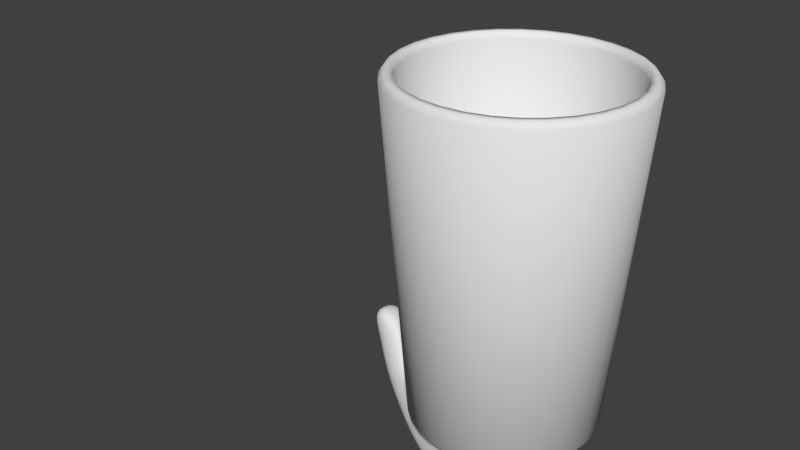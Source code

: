 # Source: Hand.blend  (saved by Blender 2.79.0; exported with 4.5.12 LTS)
import bpy
from mathutils import Matrix  # noqa: F401  (used for matrix-valued properties, if any)

bpy.ops.wm.read_factory_settings(use_empty=True)
scene = bpy.context.scene
scene.name = 'Scene'

# ---- collections
col_collection_1 = bpy.data.collections.new('Collection 1'); scene.collection.children.link(col_collection_1)

# ---- materials (node trees are filled in below, after node groups)
mat_ldglass = bpy.data.materials.new('LDGlass_')
mat_ldglass.alpha_threshold = 0.0
mat_ldglass.use_transparent_shadow = False
mat_ldglass.roughness = 0.5
mat_hand = bpy.data.materials.new('Hand_')
mat_hand.alpha_threshold = 0.0
mat_hand.use_transparent_shadow = False
mat_hand.roughness = 0.5

# ---- material node trees

# ---- world
world_world = bpy.data.worlds.new('World'); scene.world = world_world
world_world.color = (0.05088, 0.05088, 0.05088)
world_world.use_sun_shadow = False
world_world.sun_shadow_jitter_overblur = 0.0
world_world.cycles.sampling_method = 'MANUAL'

# ---- meshes
me_circle_001 = bpy.data.meshes.new('Circle.001')
me_circle_001.from_pydata([(0.0, 1.0, 0.05211), (-0.1951, 0.9808, 0.05211), (-0.3827, 0.9239, 0.05211), (-0.5556, 0.8315, 0.05211), (-0.7071, 0.7071, 0.05211), (-0.8315, 0.5556, 0.05211), (-0.9239, 0.3827, 0.05211), (-0.9808, 0.1951, 0.05211), (-1.0, 7.55e-08, 0.05211), (-0.9808, -0.1951, 0.05211), (-0.9239, -0.3827, 0.05211), (-0.8315, -0.5556, 0.05211), (-0.7071, -0.7071, 0.05211), (-0.5556, -0.8315, 0.05211), (-0.3827, -0.9239, 0.05211), (-0.1951, -0.9808, 0.05211), (3.258e-07, -1.0, 0.05211), (0.1951, -0.9808, 0.05211), (0.3827, -0.9239, 0.05211), (0.5556, -0.8315, 0.05211), (0.7071, -0.7071, 0.05211), (0.8315, -0.5556, 0.05211), (0.9239, -0.3827, 0.05211), (0.9808, -0.1951, 0.05211), (1.0, 9.656e-07, 0.05211), (0.9808, 0.1951, 0.05211), (0.9239, 0.3827, 0.05211), (0.8315, 0.5556, 0.05211), (0.7071, 0.7071, 0.05211), (0.5556, 0.8315, 0.05211), (0.3827, 0.9239, 0.05211), (0.1951, 0.9808, 0.05211), (3.349e-08, 1.282, 3.65), (-0.2501, 1.257, 3.65), (-0.4906, 1.184, 3.65), (-0.7122, 1.066, 3.65), (-0.9065, 0.9065, 3.65), (-1.066, 0.7122, 3.65), (-1.184, 0.4906, 3.65), (-1.257, 0.2501, 3.65), (-1.282, 1.642e-08, 3.65), (-1.257, -0.2501, 3.65), (-1.184, -0.4906, 3.65), (-1.066, -0.7122, 3.65), (-0.9065, -0.9065, 3.65), (-0.7122, -1.066, 3.65), (-0.4906, -1.184, 3.65), (-0.2501, -1.257, 3.65), (4.512e-07, -1.282, 3.65), (0.2501, -1.257, 3.65), (0.4906, -1.184, 3.65), (0.7122, -1.066, 3.65), (0.9065, -0.9065, 3.65), (1.066, -0.7122, 3.65), (1.184, -0.4906, 3.65), (1.257, -0.2501, 3.65), (1.282, 1.158e-06, 3.65), (1.257, 0.2501, 3.65), (1.184, 0.4906, 3.65), (1.066, 0.7122, 3.65), (0.9065, 0.9065, 3.65), (0.7122, 1.066, 3.65), (0.4906, 1.184, 3.65), (0.2501, 1.257, 3.65), (3.16e-08, 1.233, 3.713), (-0.2405, 1.209, 3.713), (-0.4718, 1.139, 3.713), (-0.685, 1.025, 3.713), (-0.8718, 0.8718, 3.713), (-1.025, 0.685, 3.713), (-1.139, 0.4718, 3.713), (-1.209, 0.2405, 3.713), (-1.233, 2.763e-08, 3.713), (-1.209, -0.2405, 3.713), (-1.139, -0.4718, 3.713), (-1.025, -0.685, 3.713), (-0.8718, -0.8718, 3.713), (-0.685, -1.025, 3.713), (-0.4718, -1.139, 3.713), (-0.2405, -1.209, 3.713), (4.333e-07, -1.233, 3.713), (0.2405, -1.209, 3.713), (0.4718, -1.139, 3.713), (0.685, -1.025, 3.713), (0.8718, -0.8718, 3.713), (1.025, -0.685, 3.713), (1.139, -0.4718, 3.713), (1.209, -0.2405, 3.713), (1.233, 1.125e-06, 3.713), (1.209, 0.2405, 3.713), (1.139, 0.4718, 3.713), (1.025, 0.685, 3.713), (0.8718, 0.8718, 3.713), (0.685, 1.025, 3.713), (0.4718, 1.139, 3.713), (0.2405, 1.209, 3.713), (2.442e-08, 1.166, 3.713), (-0.2275, 1.144, 3.713), (-0.4462, 1.077, 3.713), (-0.6478, 0.9695, 3.713), (-0.8244, 0.8244, 3.713), (-0.9695, 0.6478, 3.713), (-1.077, 0.4462, 3.713), (-1.144, 0.2275, 3.713), (-1.166, 4.252e-08, 3.713), (-1.144, -0.2275, 3.713), (-1.077, -0.4462, 3.713), (-0.9695, -0.6478, 3.713), (-0.8244, -0.8244, 3.713), (-0.6478, -0.9695, 3.713), (-0.4462, -1.077, 3.713), (-0.2275, -1.144, 3.713), (4.043e-07, -1.166, 3.713), (0.2275, -1.144, 3.713), (0.4462, -1.077, 3.713), (0.6478, -0.9695, 3.713), (0.8245, -0.8244, 3.713), (0.9695, -0.6478, 3.713), (1.077, -0.4462, 3.713), (1.144, -0.2275, 3.713), (1.166, 1.08e-06, 3.713), (1.144, 0.2275, 3.713), (1.077, 0.4462, 3.713), (0.9694, 0.6478, 3.713), (0.8244, 0.8245, 3.713), (0.6478, 0.9695, 3.713), (0.4462, 1.077, 3.713), (0.2275, 1.144, 3.713), (2.201e-08, 0.8192, 0.1734), (-0.1598, 0.8034, 0.1734), (-0.3135, 0.7568, 0.1734), (-0.4551, 0.6811, 0.1734), (-0.5792, 0.5792, 0.1734), (-0.6811, 0.4551, 0.1734), (-0.7568, 0.3135, 0.1734), (-0.8034, 0.1598, 0.1734), (-0.8192, 1.051e-07, 0.1734), (-0.8034, -0.1598, 0.1734), (-0.7568, -0.3135, 0.1734), (-0.6811, -0.4551, 0.1734), (-0.5792, -0.5792, 0.1734), (-0.4551, -0.6811, 0.1734), (-0.3135, -0.7568, 0.1734), (-0.1598, -0.8034, 0.1734), (2.889e-07, -0.8192, 0.1734), (0.1598, -0.8034, 0.1734), (0.3135, -0.7568, 0.1734), (0.4551, -0.6811, 0.1734), (0.5792, -0.5792, 0.1734), (0.6811, -0.4551, 0.1734), (0.7568, -0.3135, 0.1734), (0.8034, -0.1598, 0.1734), (0.8192, 8.342e-07, 0.1734), (0.8034, 0.1598, 0.1734), (0.7568, 0.3135, 0.1734), (0.6811, 0.4551, 0.1734), (0.5792, 0.5792, 0.1734), (0.4551, 0.6811, 0.1734), (0.3135, 0.7568, 0.1734), (0.1598, 0.8034, 0.1734), (-1.445e-08, 0.937, 0.006514), (-0.1828, 0.919, 0.006514), (-0.3586, 0.8657, 0.006514), (-0.5206, 0.7791, 0.006514), (-0.6625, 0.6625, 0.006514), (-0.7791, 0.5206, 0.006514), (-0.8657, 0.3586, 0.006514), (-0.919, 0.1828, 0.006514), (-0.937, 8.793e-08, 0.006514), (-0.919, -0.1828, 0.006514), (-0.8657, -0.3586, 0.006514), (-0.7791, -0.5206, 0.006514), (-0.6625, -0.6625, 0.006514), (-0.5206, -0.7791, 0.006514), (-0.3586, -0.8657, 0.006514), (-0.1828, -0.919, 0.006514), (2.909e-07, -0.937, 0.006514), (0.1828, -0.919, 0.006514), (0.3586, -0.8657, 0.006514), (0.5206, -0.7791, 0.006514), (0.6625, -0.6625, 0.006514), (0.7791, -0.5206, 0.006514), (0.8657, -0.3586, 0.006514), (0.919, -0.1828, 0.006514), (0.937, 9.219e-07, 0.006514), (0.919, 0.1828, 0.006514), (0.8657, 0.3586, 0.006514), (0.7791, 0.5206, 0.006514), (0.6625, 0.6625, 0.006514), (0.5206, 0.7791, 0.006514), (0.3586, 0.8657, 0.006514), (0.1828, 0.919, 0.006514), (2.38e-08, 1.154, 3.636), (0.2251, 1.132, 3.636), (0.641, -0.9593, 3.636), (0.4415, -1.066, 3.636), (-1.066, 0.4415, 3.636), (-0.9593, 0.641, 3.636), (0.8159, -0.8159, 3.636), (-1.132, 0.2251, 3.636), (0.9593, -0.641, 3.636), (-1.154, 4.495e-08, 3.636), (1.066, -0.4415, 3.636), (-1.132, -0.2251, 3.636), (1.132, -0.2251, 3.636), (-1.066, -0.4415, 3.636), (1.154, 1.072e-06, 3.636), (-0.9593, -0.641, 3.636), (1.132, 0.2251, 3.636), (-0.8159, -0.8159, 3.636), (1.066, 0.4415, 3.636), (-0.641, -0.9593, 3.636), (0.9593, 0.641, 3.636), (-0.4415, -1.066, 3.636), (-0.2251, 1.132, 3.636), (0.8159, 0.8159, 3.636), (-0.2251, -1.132, 3.636), (-0.4415, 1.066, 3.636), (0.641, 0.9593, 3.636), (3.997e-07, -1.154, 3.636), (-0.641, 0.9593, 3.636), (0.4415, 1.066, 3.636), (0.2251, -1.132, 3.636), (-0.8159, 0.8159, 3.636)], [], [(18, 50, 49, 17), (5, 37, 36, 4), (0, 32, 63, 31), (19, 51, 50, 18), (6, 38, 37, 5), (20, 52, 51, 19), (7, 39, 38, 6), (21, 53, 52, 20), (8, 40, 39, 7), (22, 54, 53, 21), (9, 41, 40, 8), (23, 55, 54, 22), (10, 42, 41, 9), (24, 56, 55, 23), (11, 43, 42, 10), (25, 57, 56, 24), (12, 44, 43, 11), (26, 58, 57, 25), (13, 45, 44, 12), (27, 59, 58, 26), (14, 46, 45, 13), (1, 33, 32, 0), (28, 60, 59, 27), (15, 47, 46, 14), (2, 34, 33, 1), (29, 61, 60, 28), (16, 48, 47, 15), (3, 35, 34, 2), (30, 62, 61, 29), (17, 49, 48, 16), (4, 36, 35, 3), (31, 63, 62, 30), (57, 58, 90, 89), (44, 45, 77, 76), (58, 59, 91, 90), (45, 46, 78, 77), (32, 33, 65, 64), (59, 60, 92, 91), (46, 47, 79, 78), (33, 34, 66, 65), (60, 61, 93, 92), (47, 48, 80, 79), (34, 35, 67, 66), (61, 62, 94, 93), (48, 49, 81, 80), (35, 36, 68, 67), (62, 63, 95, 94), (49, 50, 82, 81), (36, 37, 69, 68), (63, 32, 64, 95), (50, 51, 83, 82), (37, 38, 70, 69), (51, 52, 84, 83), (38, 39, 71, 70), (52, 53, 85, 84), (39, 40, 72, 71), (53, 54, 86, 85), (40, 41, 73, 72), (54, 55, 87, 86), (41, 42, 74, 73), (55, 56, 88, 87), (42, 43, 75, 74), (56, 57, 89, 88), (43, 44, 76, 75), (92, 93, 125, 124), (79, 80, 112, 111), (66, 67, 99, 98), (93, 94, 126, 125), (80, 81, 113, 112), (67, 68, 100, 99), (94, 95, 127, 126), (81, 82, 114, 113), (68, 69, 101, 100), (95, 64, 96, 127), (82, 83, 115, 114), (69, 70, 102, 101), (83, 84, 116, 115), (70, 71, 103, 102), (84, 85, 117, 116), (71, 72, 104, 103), (85, 86, 118, 117), (72, 73, 105, 104), (86, 87, 119, 118), (73, 74, 106, 105), (87, 88, 120, 119), (74, 75, 107, 106), (88, 89, 121, 120), (75, 76, 108, 107), (89, 90, 122, 121), (76, 77, 109, 108), (90, 91, 123, 122), (77, 78, 110, 109), (64, 65, 97, 96), (91, 92, 124, 123), (78, 79, 111, 110), (65, 66, 98, 97), (193, 192, 128, 159), (195, 194, 147, 146), (197, 196, 134, 133), (194, 198, 148, 147), (196, 199, 135, 134), (198, 200, 149, 148), (199, 201, 136, 135), (200, 202, 150, 149), (201, 203, 137, 136), (202, 204, 151, 150), (203, 205, 138, 137), (204, 206, 152, 151), (205, 207, 139, 138), (206, 208, 153, 152), (207, 209, 140, 139), (208, 210, 154, 153), (209, 211, 141, 140), (210, 212, 155, 154), (211, 213, 142, 141), (192, 214, 129, 128), (212, 215, 156, 155), (213, 216, 143, 142), (214, 217, 130, 129), (215, 218, 157, 156), (216, 219, 144, 143), (217, 220, 131, 130), (218, 221, 158, 157), (219, 222, 145, 144), (220, 223, 132, 131), (221, 193, 159, 158), (222, 195, 146, 145), (223, 197, 133, 132), (129, 130, 131, 132, 133, 134, 135, 136, 137, 138, 139, 140, 141, 142, 143, 144, 145, 146, 147, 148, 149, 150, 151, 152, 153, 154, 155, 156, 157, 158, 159, 128), (18, 17, 177, 178), (5, 4, 164, 165), (0, 31, 191, 160), (19, 18, 178, 179), (6, 5, 165, 166), (20, 19, 179, 180), (7, 6, 166, 167), (21, 20, 180, 181), (8, 7, 167, 168), (22, 21, 181, 182), (9, 8, 168, 169), (23, 22, 182, 183), (10, 9, 169, 170), (24, 23, 183, 184), (11, 10, 170, 171), (25, 24, 184, 185), (12, 11, 171, 172), (26, 25, 185, 186), (13, 12, 172, 173), (27, 26, 186, 187), (14, 13, 173, 174), (1, 0, 160, 161), (28, 27, 187, 188), (15, 14, 174, 175), (2, 1, 161, 162), (29, 28, 188, 189), (16, 15, 175, 176), (3, 2, 162, 163), (30, 29, 189, 190), (17, 16, 176, 177), (4, 3, 163, 164), (31, 30, 190, 191), (161, 160, 191, 190, 189, 188, 187, 186, 185, 184, 183, 182, 181, 180, 179, 178, 177, 176, 175, 174, 173, 172, 171, 170, 169, 168, 167, 166, 165, 164, 163, 162), (100, 101, 197, 223), (113, 114, 195, 222), (126, 127, 193, 221), (99, 100, 223, 220), (112, 113, 222, 219), (125, 126, 221, 218), (98, 99, 220, 217), (111, 112, 219, 216), (124, 125, 218, 215), (97, 98, 217, 214), (110, 111, 216, 213), (123, 124, 215, 212), (96, 97, 214, 192), (109, 110, 213, 211), (122, 123, 212, 210), (108, 109, 211, 209), (121, 122, 210, 208), (107, 108, 209, 207), (120, 121, 208, 206), (106, 107, 207, 205), (119, 120, 206, 204), (105, 106, 205, 203), (118, 119, 204, 202), (104, 105, 203, 201), (117, 118, 202, 200), (103, 104, 201, 199), (116, 117, 200, 198), (102, 103, 199, 196), (115, 116, 198, 194), (101, 102, 196, 197), (114, 115, 194, 195), (127, 96, 192, 193)])
me_circle_001.polygons.foreach_set('use_smooth', [True] * 194)
_uv = me_circle_001.uv_layers.new(name='UVMap')
_uv.uv.foreach_set('vector', [0.6254, 0.02187, 0.6219, 0.6695, 0.5906, 0.6695, 0.5942, 0.02187, 0.2193, 0.02187, 0.2151, 0.6695, 0.1841, 0.6695, 0.1883, 0.02187, 0.06551, 0.02187, 0.06068, 0.6695, 0.02945, 0.6695, 0.03532, 0.02187, 0.6567, 0.02187, 0.6532, 0.6695, 0.6219, 0.6695, 0.6254, 0.02187, 0.2503, 0.02187, 0.2462, 0.6695, 0.2151, 0.6695, 0.2193, 0.02187, 0.6879, 0.02187, 0.6845, 0.6695, 0.6532, 0.6695, 0.6567, 0.02187, 0.2814, 0.02187, 0.2773, 0.6695, 0.2462, 0.6695, 0.2503, 0.02187, 0.7191, 0.02187, 0.7157, 0.6695, 0.6845, 0.6695, 0.6879, 0.02187, 0.3126, 0.02187, 0.3085, 0.6695, 0.2773, 0.6695, 0.2814, 0.02187, 0.7503, 0.02187, 0.7469, 0.6695, 0.7157, 0.6695, 0.7191, 0.02187, 0.3438, 0.02187, 0.3398, 0.6695, 0.3085, 0.6695, 0.3126, 0.02187, 0.7814, 0.02187, 0.7781, 0.6695, 0.7469, 0.6695, 0.7503, 0.02187, 0.375, 0.02187, 0.3711, 0.6695, 0.3398, 0.6695, 0.3438, 0.02187, 0.8124, 0.02187, 0.8091, 0.6695, 0.7781, 0.6695, 0.7814, 0.02187, 0.4063, 0.02187, 0.4024, 0.6695, 0.3711, 0.6695, 0.375, 0.02187, 0.8434, 0.02187, 0.8401, 0.6695, 0.8091, 0.6695, 0.8124, 0.02187, 0.4376, 0.02187, 0.4337, 0.6695, 0.4024, 0.6695, 0.4063, 0.02187, 0.8742, 0.02187, 0.871, 0.6695, 0.8401, 0.6695, 0.8434, 0.02187, 0.4689, 0.02187, 0.4651, 0.6695, 0.4337, 0.6695, 0.4376, 0.02187, 0.905, 0.02187, 0.9018, 0.6695, 0.871, 0.6695, 0.8742, 0.02187, 0.5002, 0.02187, 0.4965, 0.6695, 0.4651, 0.6695, 0.4689, 0.02187, 0.09598, 0.02187, 0.09153, 0.6695, 0.06068, 0.6695, 0.06551, 0.02187, 0.9357, 0.02187, 0.9325, 0.6695, 0.9018, 0.6695, 0.905, 0.02187, 0.5315, 0.02187, 0.5278, 0.6695, 0.4965, 0.6695, 0.5002, 0.02187, 0.1266, 0.02187, 0.1223, 0.6695, 0.09153, 0.6695, 0.09598, 0.02187, 0.9663, 0.02187, 0.9634, 0.6695, 0.9325, 0.6695, 0.9357, 0.02187, 0.5628, 0.02187, 0.5592, 0.6695, 0.5278, 0.6695, 0.5315, 0.02187, 0.1574, 0.02187, 0.1532, 0.6695, 0.1223, 0.6695, 0.1266, 0.02187, 0.9969, 0.02187, 0.9957, 0.6695, 0.9634, 0.6695, 0.9663, 0.02187, 0.5942, 0.02187, 0.5906, 0.6695, 0.5592, 0.6695, 0.5628, 0.02187, 0.1883, 0.02187, 0.1841, 0.6695, 0.1532, 0.6695, 0.1574, 0.02187, 0.03532, 0.02187, 0.02945, 0.6695, -0.002924, 0.6695, 0.005065, 0.02187, 0.8401, 0.6695, 0.871, 0.6695, 0.8727, 0.6849, 0.8417, 0.6849, 0.4337, 0.6695, 0.4651, 0.6695, 0.4649, 0.6849, 0.4334, 0.6849, 0.871, 0.6695, 0.9018, 0.6695, 0.9035, 0.6849, 0.8727, 0.6849, 0.4651, 0.6695, 0.4965, 0.6695, 0.4964, 0.6849, 0.4649, 0.6849, 0.06068, 0.6695, 0.09153, 0.6695, 0.08968, 0.6849, 0.05892, 0.6849, 0.9018, 0.6695, 0.9325, 0.6695, 0.9342, 0.6849, 0.9035, 0.6849, 0.4965, 0.6695, 0.5278, 0.6695, 0.5279, 0.6849, 0.4964, 0.6849, 0.09153, 0.6695, 0.1223, 0.6695, 0.1205, 0.6849, 0.08968, 0.6849, 0.9325, 0.6695, 0.9634, 0.6695, 0.9647, 0.6849, 0.9342, 0.6849, 0.5278, 0.6695, 0.5592, 0.6695, 0.5595, 0.6849, 0.5279, 0.6849, 0.1223, 0.6695, 0.1532, 0.6695, 0.1515, 0.6849, 0.1205, 0.6849, 0.9634, 0.6695, 0.9957, 0.6695, 0.9961, 0.6849, 0.9647, 0.6849, 0.5592, 0.6695, 0.5906, 0.6695, 0.591, 0.6849, 0.5595, 0.6849, 0.1532, 0.6695, 0.1841, 0.6695, 0.1825, 0.6849, 0.1515, 0.6849, -0.002924, 0.6695, 0.02945, 0.6695, 0.02805, 0.6849, -0.003677, 0.6849, 0.5906, 0.6695, 0.6219, 0.6695, 0.6225, 0.6849, 0.591, 0.6849, 0.1841, 0.6695, 0.2151, 0.6695, 0.2137, 0.6849, 0.1825, 0.6849, 0.02945, 0.6695, 0.06068, 0.6695, 0.05892, 0.6849, 0.02805, 0.6849, 0.6219, 0.6695, 0.6532, 0.6695, 0.6539, 0.6849, 0.6225, 0.6849, 0.2151, 0.6695, 0.2462, 0.6695, 0.2449, 0.6849, 0.2137, 0.6849, 0.6532, 0.6695, 0.6845, 0.6695, 0.6854, 0.6849, 0.6539, 0.6849, 0.2462, 0.6695, 0.2773, 0.6695, 0.2762, 0.6849, 0.2449, 0.6849, 0.6845, 0.6695, 0.7157, 0.6695, 0.7168, 0.6849, 0.6854, 0.6849, 0.2773, 0.6695, 0.3085, 0.6695, 0.3076, 0.6849, 0.2762, 0.6849, 0.7157, 0.6695, 0.7469, 0.6695, 0.7481, 0.6849, 0.7168, 0.6849, 0.3085, 0.6695, 0.3398, 0.6695, 0.339, 0.6849, 0.3076, 0.6849, 0.7469, 0.6695, 0.7781, 0.6695, 0.7794, 0.6849, 0.7481, 0.6849, 0.3398, 0.6695, 0.3711, 0.6695, 0.3704, 0.6849, 0.339, 0.6849, 0.7781, 0.6695, 0.8091, 0.6695, 0.8106, 0.6849, 0.7794, 0.6849, 0.3711, 0.6695, 0.4024, 0.6695, 0.4019, 0.6849, 0.3704, 0.6849, 0.8091, 0.6695, 0.8401, 0.6695, 0.8417, 0.6849, 0.8106, 0.6849, 0.4024, 0.6695, 0.4337, 0.6695, 0.4334, 0.6849, 0.4019, 0.6849, 0.9342, 0.6849, 0.9647, 0.6849, 0.9658, 0.6982, 0.9356, 0.6982, 0.5279, 0.6849, 0.5595, 0.6849, 0.5596, 0.6982, 0.528, 0.6982, 0.1205, 0.6849, 0.1515, 0.6849, 0.1499, 0.6982, 0.1189, 0.6982, 0.9647, 0.6849, 0.9961, 0.6849, 0.996, 0.6982, 0.9658, 0.6982, 0.5595, 0.6849, 0.591, 0.6849, 0.5913, 0.6982, 0.5596, 0.6982, 0.1515, 0.6849, 0.1825, 0.6849, 0.1811, 0.6982, 0.1499, 0.6982, -0.003677, 0.6849, 0.02805, 0.6849, 0.02682, 0.6982, -0.003792, 0.6982, 0.591, 0.6849, 0.6225, 0.6849, 0.6229, 0.6982, 0.5913, 0.6982, 0.1825, 0.6849, 0.2137, 0.6849, 0.2124, 0.6982, 0.1811, 0.6982, 0.02805, 0.6849, 0.05892, 0.6849, 0.05733, 0.6982, 0.02682, 0.6982, 0.6225, 0.6849, 0.6539, 0.6849, 0.6545, 0.6982, 0.6229, 0.6982, 0.2137, 0.6849, 0.2449, 0.6849, 0.2437, 0.6982, 0.2124, 0.6982, 0.6539, 0.6849, 0.6854, 0.6849, 0.6861, 0.6982, 0.6545, 0.6982, 0.2449, 0.6849, 0.2762, 0.6849, 0.2752, 0.6982, 0.2437, 0.6982, 0.6854, 0.6849, 0.7168, 0.6849, 0.7176, 0.6982, 0.6861, 0.6982, 0.2762, 0.6849, 0.3076, 0.6849, 0.3067, 0.6982, 0.2752, 0.6982, 0.7168, 0.6849, 0.7481, 0.6849, 0.7491, 0.6982, 0.7176, 0.6982, 0.3076, 0.6849, 0.339, 0.6849, 0.3382, 0.6982, 0.3067, 0.6982, 0.7481, 0.6849, 0.7794, 0.6849, 0.7805, 0.6982, 0.7491, 0.6982, 0.339, 0.6849, 0.3704, 0.6849, 0.3698, 0.6982, 0.3382, 0.6982, 0.7794, 0.6849, 0.8106, 0.6849, 0.8118, 0.6982, 0.7805, 0.6982, 0.3704, 0.6849, 0.4019, 0.6849, 0.4014, 0.6982, 0.3698, 0.6982, 0.8106, 0.6849, 0.8417, 0.6849, 0.8431, 0.6982, 0.8118, 0.6982, 0.4019, 0.6849, 0.4334, 0.6849, 0.433, 0.6982, 0.4014, 0.6982, 0.8417, 0.6849, 0.8727, 0.6849, 0.8742, 0.6982, 0.8431, 0.6982, 0.4334, 0.6849, 0.4649, 0.6849, 0.4646, 0.6982, 0.433, 0.6982, 0.8727, 0.6849, 0.9035, 0.6849, 0.905, 0.6982, 0.8742, 0.6982, 0.4649, 0.6849, 0.4964, 0.6849, 0.4963, 0.6982, 0.4646, 0.6982, 0.05892, 0.6849, 0.08968, 0.6849, 0.08799, 0.6982, 0.05733, 0.6982, 0.9035, 0.6849, 0.9342, 0.6849, 0.9356, 0.6982, 0.905, 0.6982, 0.4964, 0.6849, 0.5279, 0.6849, 0.528, 0.6982, 0.4963, 0.6982, 0.08968, 0.6849, 0.1205, 0.6849, 0.1189, 0.6982, 0.08799, 0.6982, 0.64, 0.8114, 0.6304, 0.816, 0.5643, 0.6728, 0.5696, 0.6703, 0.4426, 0.8452, 0.432, 0.8437, 0.4562, 0.6879, 0.462, 0.6887, 0.5803, 0.8346, 0.5699, 0.8373, 0.5314, 0.6844, 0.537, 0.6829, 0.432, 0.8437, 0.4214, 0.8419, 0.4505, 0.6869, 0.4562, 0.6879, 0.5699, 0.8373, 0.5595, 0.8398, 0.5257, 0.6858, 0.5314, 0.6844, 0.4214, 0.8419, 0.4109, 0.8398, 0.4448, 0.6858, 0.4505, 0.6869, 0.5595, 0.8398, 0.549, 0.8419, 0.52, 0.6869, 0.5257, 0.6858, 0.4109, 0.8398, 0.4005, 0.8374, 0.4391, 0.6844, 0.4448, 0.6858, 0.549, 0.8419, 0.5385, 0.8437, 0.5143, 0.6879, 0.52, 0.6869, 0.4005, 0.8374, 0.3902, 0.8346, 0.4335, 0.6829, 0.4391, 0.6844, 0.5385, 0.8437, 0.5279, 0.8452, 0.5085, 0.6887, 0.5143, 0.6879, 0.3902, 0.8346, 0.38, 0.8315, 0.4279, 0.6812, 0.4335, 0.6829, 0.5279, 0.8452, 0.5173, 0.8464, 0.5027, 0.6893, 0.5085, 0.6887, 0.38, 0.8315, 0.3698, 0.8281, 0.4224, 0.6794, 0.4279, 0.6812, 0.5173, 0.8464, 0.5066, 0.8472, 0.4969, 0.6898, 0.5027, 0.6893, 0.3698, 0.8281, 0.3598, 0.8244, 0.4169, 0.6774, 0.4224, 0.6794, 0.5066, 0.8472, 0.4959, 0.8477, 0.4911, 0.6901, 0.4969, 0.6898, 0.3598, 0.8244, 0.3499, 0.8203, 0.4115, 0.6752, 0.4169, 0.6774, 0.4959, 0.8477, 0.4852, 0.8479, 0.4852, 0.6902, 0.4911, 0.6901, 0.6304, 0.816, 0.6206, 0.8203, 0.559, 0.6752, 0.5643, 0.6728, 0.3499, 0.8203, 0.3401, 0.816, 0.4062, 0.6728, 0.4115, 0.6752, 0.4852, 0.8479, 0.4745, 0.8477, 0.4794, 0.6901, 0.4852, 0.6902, 0.6206, 0.8203, 0.6107, 0.8244, 0.5536, 0.6774, 0.559, 0.6752, 0.3401, 0.816, 0.3305, 0.8114, 0.4009, 0.6703, 0.4062, 0.6728, 0.4745, 0.8477, 0.4639, 0.8472, 0.4736, 0.6898, 0.4794, 0.6901, 0.6107, 0.8244, 0.6006, 0.8281, 0.5481, 0.6794, 0.5536, 0.6774, 0.3305, 0.8114, 0.321, 0.8065, 0.3957, 0.6676, 0.4009, 0.6703, 0.4639, 0.8472, 0.4532, 0.8464, 0.4678, 0.6893, 0.4736, 0.6898, 0.6006, 0.8281, 0.5905, 0.8315, 0.5426, 0.6812, 0.5481, 0.6794, 0.6495, 0.8065, 0.64, 0.8114, 0.5696, 0.6703, 0.5747, 0.6676, 0.4532, 0.8464, 0.4426, 0.8452, 0.462, 0.6887, 0.4678, 0.6893, 0.5905, 0.8315, 0.5803, 0.8346, 0.537, 0.6829, 0.5426, 0.6812, 0.4633, 0.8672, 0.4655, 0.8725, 0.4667, 0.8783, 0.4667, 0.8841, 0.4655, 0.8898, 0.4633, 0.8952, 0.4601, 0.9, 0.456, 0.9042, 0.4511, 0.9074, 0.4457, 0.9096, 0.44, 0.9108, 0.4342, 0.9108, 0.4285, 0.9096, 0.4231, 0.9074, 0.4182, 0.9042, 0.4141, 0.9, 0.4109, 0.8952, 0.4086, 0.8898, 0.4075, 0.8841, 0.4075, 0.8783, 0.4086, 0.8725, 0.4109, 0.8672, 0.4141, 0.8623, 0.4182, 0.8582, 0.4231, 0.855, 0.4285, 0.8527, 0.4342, 0.8516, 0.44, 0.8516, 0.4457, 0.8527, 0.4511, 0.855, 0.456, 0.8582, 0.4601, 0.8623, 0.6254, 0.02187, 0.5942, 0.02187, 0.5937, 0.007524, 0.6248, 0.007524, 0.2193, 0.02187, 0.1883, 0.02187, 0.1903, 0.007524, 0.2211, 0.007524, 0.06551, 0.02187, 0.03532, 0.02187, 0.03872, 0.007524, 0.06839, 0.007524, 0.6567, 0.02187, 0.6254, 0.02187, 0.6248, 0.007524, 0.6558, 0.007524, 0.2503, 0.02187, 0.2193, 0.02187, 0.2211, 0.007524, 0.252, 0.007524, 0.6879, 0.02187, 0.6567, 0.02187, 0.6558, 0.007524, 0.6869, 0.007524, 0.2814, 0.02187, 0.2503, 0.02187, 0.252, 0.007524, 0.2829, 0.007524, 0.7191, 0.02187, 0.6879, 0.02187, 0.6869, 0.007524, 0.7179, 0.007524, 0.3126, 0.02187, 0.2814, 0.02187, 0.2829, 0.007524, 0.3138, 0.007524, 0.7503, 0.02187, 0.7191, 0.02187, 0.7179, 0.007524, 0.7488, 0.007524, 0.3438, 0.02187, 0.3126, 0.02187, 0.3138, 0.007524, 0.3448, 0.007524, 0.7814, 0.02187, 0.7503, 0.02187, 0.7488, 0.007524, 0.7797, 0.007524, 0.375, 0.02187, 0.3438, 0.02187, 0.3448, 0.007524, 0.3759, 0.007524, 0.8124, 0.02187, 0.7814, 0.02187, 0.7797, 0.007524, 0.8106, 0.007524, 0.4063, 0.02187, 0.375, 0.02187, 0.3759, 0.007524, 0.407, 0.007524, 0.8434, 0.02187, 0.8124, 0.02187, 0.8106, 0.007524, 0.8414, 0.007524, 0.4376, 0.02187, 0.4063, 0.02187, 0.407, 0.007524, 0.4381, 0.007524, 0.8742, 0.02187, 0.8434, 0.02187, 0.8414, 0.007524, 0.872, 0.007524, 0.4689, 0.02187, 0.4376, 0.02187, 0.4381, 0.007524, 0.4692, 0.007524, 0.905, 0.02187, 0.8742, 0.02187, 0.872, 0.007524, 0.9026, 0.007524, 0.5002, 0.02187, 0.4689, 0.02187, 0.4692, 0.007524, 0.5003, 0.007524, 0.09598, 0.02187, 0.06551, 0.02187, 0.06839, 0.007524, 0.09858, 0.007524, 0.9357, 0.02187, 0.905, 0.02187, 0.9026, 0.007524, 0.933, 0.007524, 0.5315, 0.02187, 0.5002, 0.02187, 0.5003, 0.007524, 0.5314, 0.007524, 0.1266, 0.02187, 0.09598, 0.02187, 0.09858, 0.007524, 0.129, 0.007524, 0.9663, 0.02187, 0.9357, 0.02187, 0.933, 0.007524, 0.963, 0.007524, 0.5628, 0.02187, 0.5315, 0.02187, 0.5314, 0.007524, 0.5626, 0.007524, 0.1574, 0.02187, 0.1266, 0.02187, 0.129, 0.007524, 0.1596, 0.007524, 0.9969, 0.02187, 0.9663, 0.02187, 0.963, 0.007524, 0.9922, 0.007524, 0.5942, 0.02187, 0.5628, 0.02187, 0.5626, 0.007524, 0.5937, 0.007524, 0.1883, 0.02187, 0.1574, 0.02187, 0.1596, 0.007524, 0.1903, 0.007524, 0.03532, 0.02187, 0.005065, 0.02187, 0.009904, 0.007524, 0.03872, 0.007524, 0.3505, 0.8533, 0.359, 0.8516, 0.3677, 0.8516, 0.3762, 0.8533, 0.3842, 0.8566, 0.3914, 0.8614, 0.3976, 0.8676, 0.4024, 0.8748, 0.4057, 0.8828, 0.4074, 0.8913, 0.4074, 0.9, 0.4057, 0.9085, 0.4024, 0.9166, 0.3976, 0.9238, 0.3914, 0.9299, 0.3842, 0.9348, 0.3762, 0.9381, 0.3677, 0.9398, 0.359, 0.9398, 0.3505, 0.9381, 0.3425, 0.9348, 0.3352, 0.9299, 0.3291, 0.9238, 0.3243, 0.9166, 0.3209, 0.9085, 0.3192, 0.9, 0.3192, 0.8913, 0.3209, 0.8828, 0.3243, 0.8748, 0.3291, 0.8676, 0.3352, 0.8614, 0.3425, 0.8566, 0.5916, 0.835, 0.5813, 0.8381, 0.5803, 0.8346, 0.5905, 0.8315, 0.4529, 0.85, 0.4421, 0.8488, 0.4426, 0.8452, 0.4532, 0.8464, 0.6512, 0.8097, 0.6416, 0.8146, 0.64, 0.8114, 0.6495, 0.8065, 0.6019, 0.8315, 0.5916, 0.835, 0.5905, 0.8315, 0.6006, 0.8281, 0.4636, 0.8508, 0.4529, 0.85, 0.4532, 0.8464, 0.4639, 0.8472, 0.3288, 0.8146, 0.3192, 0.8097, 0.321, 0.8065, 0.3305, 0.8114, 0.612, 0.8278, 0.6019, 0.8315, 0.6006, 0.8281, 0.6107, 0.8244, 0.4744, 0.8513, 0.4636, 0.8508, 0.4639, 0.8472, 0.4745, 0.8477, 0.3386, 0.8193, 0.3288, 0.8146, 0.3305, 0.8114, 0.3401, 0.816, 0.622, 0.8237, 0.612, 0.8278, 0.6107, 0.8244, 0.6206, 0.8203, 0.4852, 0.8515, 0.4744, 0.8513, 0.4745, 0.8477, 0.4852, 0.8479, 0.3485, 0.8237, 0.3386, 0.8193, 0.3401, 0.816, 0.3499, 0.8203, 0.6319, 0.8193, 0.622, 0.8237, 0.6206, 0.8203, 0.6304, 0.816, 0.496, 0.8513, 0.4852, 0.8515, 0.4852, 0.8479, 0.4959, 0.8477, 0.3585, 0.8278, 0.3485, 0.8237, 0.3499, 0.8203, 0.3598, 0.8244, 0.5068, 0.8508, 0.496, 0.8513, 0.4959, 0.8477, 0.5066, 0.8472, 0.3686, 0.8315, 0.3585, 0.8278, 0.3598, 0.8244, 0.3698, 0.8281, 0.5176, 0.85, 0.5068, 0.8508, 0.5066, 0.8472, 0.5173, 0.8464, 0.3789, 0.835, 0.3686, 0.8315, 0.3698, 0.8281, 0.38, 0.8315, 0.5284, 0.8488, 0.5176, 0.85, 0.5173, 0.8464, 0.5279, 0.8452, 0.3892, 0.8381, 0.3789, 0.835, 0.38, 0.8315, 0.3902, 0.8346, 0.5391, 0.8473, 0.5284, 0.8488, 0.5279, 0.8452, 0.5385, 0.8437, 0.3996, 0.8409, 0.3892, 0.8381, 0.3902, 0.8346, 0.4005, 0.8374, 0.5497, 0.8455, 0.5391, 0.8473, 0.5385, 0.8437, 0.549, 0.8419, 0.4102, 0.8434, 0.3996, 0.8409, 0.4005, 0.8374, 0.4109, 0.8398, 0.5603, 0.8434, 0.5497, 0.8455, 0.549, 0.8419, 0.5595, 0.8398, 0.4208, 0.8455, 0.4102, 0.8434, 0.4109, 0.8398, 0.4214, 0.8419, 0.5708, 0.8409, 0.5603, 0.8434, 0.5595, 0.8398, 0.5699, 0.8373, 0.4314, 0.8474, 0.4208, 0.8455, 0.4214, 0.8419, 0.432, 0.8437, 0.5813, 0.8381, 0.5708, 0.8409, 0.5699, 0.8373, 0.5803, 0.8346, 0.4421, 0.8488, 0.4314, 0.8474, 0.432, 0.8437, 0.4426, 0.8452, 0.6416, 0.8146, 0.6319, 0.8193, 0.6304, 0.816, 0.64, 0.8114])
me_circle_001.materials.append(mat_ldglass)
me_circle_001.use_remesh_preserve_volume = False
me_circle_001.use_remesh_preserve_attributes = False
me_circle_001.use_mirror_vertex_groups = False
me_circle_001.update()
me_cube_001 = bpy.data.meshes.new('Cube.001')
me_cube_001.from_pydata([(-0.735, -0.4353, -1.393), (-1.041, -0.2953, 0.03954), (-0.736, 0.2815, -1.391), (-1.041, 0.3208, -0.03925), (0.7741, -0.4067, -1.242), (0.6954, -0.3852, -0.1184), (0.7748, 0.3006, -1.241), (0.6954, 0.304, -0.1257), (0.3529, 0.2584, -1.277), (-0.07256, 0.24, -1.315), (-0.4973, 0.2589, -1.356), (-0.5643, 0.309, 0.02052), (-0.1673, 0.2954, 0.3004), (0.3406, 0.3005, 0.02689), (-0.4963, -0.4698, -1.359), (-0.07269, -0.4995, -1.319), (0.3516, -0.4701, -1.279), (0.3406, -0.3988, 0.04799), (-0.1694, -0.4027, 0.3229), (-0.5643, -0.375, 0.05829), (-0.9714, -0.4014, -0.6486), (-0.9714, 0.125, -0.7012), (0.6941, 0.298, -0.6336), (0.6941, -0.3857, -0.6336), (0.3141, -0.4468, -0.4842), (-0.155, -0.4854, -0.3702), (-0.5835, -0.457, -0.4459), (-0.5835, 0.2481, -0.4732), (-0.155, 0.2305, -0.3732), (0.3141, 0.2564, -0.4842), (-0.8717, 0.2963, -1.434), (-0.8709, -0.4138, -1.435), (-1.396, 0.08742, -0.691), (-1.396, -0.3306, -0.6309), (-1.175, -0.2213, -0.2256), (-1.172, 0.07996, -0.2998), (-1.506, 0.04226, -0.4523), (-1.506, -0.212, -0.3852), (-1.463, -0.181, 0.0388), (-1.463, 0.1881, -0.03392), (-1.672, 0.175, -0.1126), (-1.672, -0.1876, -0.0399), (-1.087, -0.241, 0.1657), (-1.087, 0.3307, 0.09561), (-0.6803, 0.2924, 0.1629), (-0.6832, -0.2937, 0.21), (-0.583, 0.2694, 0.1972), (-0.2364, 0.2544, 0.3729), (-0.2399, -0.3253, 0.4005), (-0.5839, -0.299, 0.229), (-0.1022, 0.2356, 0.3627), (0.2856, 0.2427, 0.2228), (0.2839, -0.2833, 0.2561), (-0.1037, -0.2938, 0.386), (0.7483, -0.3038, 0.03195), (0.7478, 0.2605, 0.02029), (0.4344, 0.2598, 0.1092), (0.433, -0.3139, 0.1375), (-1.24, -0.1677, 0.6594), (-1.24, 0.3499, 0.6141), (-0.9278, 0.3525, 0.8168), (-0.9275, -0.1828, 0.854), (-1.369, 0.1579, 1.46), (-1.369, 0.4033, 1.422), (-1.193, 0.4086, 1.462), (-1.193, 0.1633, 1.499), (-0.7887, 0.364, 0.7884), (-0.4162, 0.3809, 0.9137), (-0.4154, -0.1808, 0.954), (-0.7886, -0.2005, 0.8249), (-0.871, 0.4659, 1.725), (-0.6719, 0.476, 1.792), (-0.6719, 0.1829, 1.836), (-0.871, 0.1727, 1.77), (-0.09856, 0.2904, 0.7627), (0.2738, 0.3286, 0.719), (0.273, -0.1032, 0.7641), (-0.09298, -0.1602, 0.7667), (-0.1051, 0.4494, 1.578), (0.1378, 0.4523, 1.591), (0.138, 0.1607, 1.636), (-0.1055, 0.1593, 1.623), (0.8021, -0.1624, 0.3861), (0.8016, 0.2612, 0.3576), (0.5492, 0.2678, 0.4564), (0.5477, -0.1497, 0.4912), (0.8438, 0.0826, 1.145), (0.8435, 0.3816, 1.099), (0.6424, 0.3822, 1.108), (0.6419, 0.08441, 1.155), (-1.054, 0.3922, 1.111), (-1.054, -0.004517, 1.161), (-1.317, -0.03522, 1.062), (-1.317, 0.3905, 1.01), (-0.5403, 0.4045, 1.257), (-0.5403, -0.03214, 1.305), (-0.8459, 0.4038, 1.177), (-0.8458, -0.02147, 1.227), (0.1787, 0.3675, 1.205), (0.1787, 0.04374, 1.245), (-0.08945, 0.3727, 1.214), (-0.08969, 0.04959, 1.255), (0.6003, -0.03918, 0.7825), (0.601, 0.3308, 0.7322), (0.85, 0.3312, 0.7066), (0.851, -0.04603, 0.7555), (-0.502, 0.4603, -2.586), (-1.076, -0.01221, -0.003569), (0.7967, -0.05856, -1.275), (0.7288, -0.04229, -0.1346), (0.3165, -0.02903, 0.09328), (-0.1858, -0.01923, 0.3272), (-0.6607, 0.0005998, 0.2275), (-0.2483, 0.6354, -2.564), (-0.3399, -0.6127, -2.538), (0.729, -0.04561, -0.6301), (-0.9735, -0.0748, -0.6393), (-0.863, -0.06885, -1.479), (-1.426, -0.09481, -0.6781), (-1.149, -0.08362, -0.2411), (-1.534, -0.08603, -0.4416), (-1.452, 0.01882, 0.03571), (-1.706, 0.004348, -0.06521), (-1.118, 0.03675, 0.1141), (-0.6507, 0.001694, 0.197), (-0.1708, -0.03404, 0.273), (-0.6197, -0.01264, 0.2), (0.3219, -0.01568, 0.2411), (-0.1296, -0.02737, 0.2713), (0.7796, -0.02046, 0.008027), (0.4256, -0.01765, 0.1803), (-1.273, 0.09353, 0.6251), (-0.8934, 0.08989, 0.844), (-1.398, 0.2808, 1.46), (-1.17, 0.2877, 1.516), (-0.3793, 0.1033, 0.9441), (-0.8223, 0.08495, 0.796), (-0.6558, 0.3302, 1.846), (-0.9022, 0.3192, 1.764), (0.3231, 0.1129, 0.738), (-0.1208, 0.06661, 0.7221), (0.1635, 0.3075, 1.639), (-0.134, 0.3054, 1.624), (0.8322, 0.05182, 0.3633), (0.5175, 0.05867, 0.4743), (0.8711, 0.2338, 1.145), (0.6139, 0.2356, 1.158), (-1.35, 0.1769, 1.021), (-1.015, 0.1938, 1.142), (-0.8775, 0.19, 1.191), (-0.5023, 0.1881, 1.283), (-0.1254, 0.2094, 1.228), (0.2101, 0.2073, 1.223), (0.8807, 0.1424, 0.7242), (0.5676, 0.1451, 0.7552), (-0.3105, -0.3819, -1.765), (-0.03722, 0.3495, -1.766), (-0.2192, 0.2891, -1.786), (0.4265, -0.1375, -1.683), (0.4097, 0.05425, -1.695), (0.2205, -0.4519, -1.694), (0.359, -0.3181, -1.683), (0.3118, 0.2191, -1.715), (0.1523, 0.3245, -1.741), (-0.151, -0.4872, -1.739), (0.03852, -0.5122, -1.714), (-0.4252, -0.02526, -1.797), (-0.4084, -0.217, -1.785), (-0.3577, 0.1554, -1.797), (0.6875, 0.09652, -2.447), (0.5749, 0.3837, -2.467), (0.5116, -0.48, -2.449), (0.6649, -0.2117, -2.44), (0.3494, 0.5929, -2.498), (0.05559, 0.6828, -2.532), (-0.04605, -0.7025, -2.504), (0.2578, -0.6552, -2.472), (-0.678, -0.1163, -2.589), (-0.5654, -0.4035, -2.568), (-0.6554, 0.192, -2.595), (-0.4416, -0.01076, -3.741), (-0.09564, -0.4502, -3.695), (0.0207, 0.4265, -3.696), (-0.09564, 0.4318, -3.695), (0.8658, -0.003857, -3.699), (0.6365, 0.4349, -3.699), (0.4312, -0.4559, -3.698), (0.6365, -0.4412, -3.699), (0.4312, 0.4275, -3.698), (0.2259, 0.4235, -3.697), (0.0207, -0.4576, -3.696), (0.2259, -0.4626, -3.697), (-0.1846, -0.01488, -3.715), (0.2414, -0.01758, -3.682), (0.6602, -0.01399, -3.659), (-0.3796, -0.006369, -3.694), (-0.1612, -0.4421, -3.694), (-0.1611, 0.4346, -3.694)], [], [(116, 107, 3, 21), (29, 13, 7, 22), (115, 109, 5, 23), (26, 19, 1, 20), (31, 117, 166, 167), (11, 3, 43, 44), (7, 13, 56, 55), (111, 18, 53, 128), (12, 11, 46, 47), (15, 14, 164, 165), (2, 10, 156, 157), (0, 31, 167, 155), (23, 5, 17, 24), (24, 17, 18, 25), (25, 18, 19, 26), (21, 3, 11, 27), (27, 11, 12, 28), (28, 12, 13, 29), (9, 28, 29, 8), (10, 27, 28, 9), (2, 21, 27, 10), (15, 25, 26, 14), (16, 24, 25, 15), (4, 23, 24, 16), (14, 26, 20, 0), (108, 115, 23, 4), (8, 29, 22, 6), (21, 2, 30, 32), (117, 118, 32, 30), (0, 20, 33, 31), (14, 0, 155, 164), (33, 20, 34, 37), (37, 34, 38, 41), (21, 32, 36, 35), (118, 33, 37, 120), (116, 21, 35, 119), (121, 39, 40, 122), (120, 37, 41, 122), (35, 36, 40, 39), (119, 35, 39, 121), (44, 43, 59, 60), (112, 11, 44, 124), (107, 1, 42, 123), (1, 19, 45, 42), (126, 49, 69, 136), (111, 12, 47, 125), (19, 18, 48, 49), (112, 19, 49, 126), (53, 52, 76, 77), (13, 12, 50, 51), (110, 13, 51, 127), (18, 17, 52, 53), (57, 54, 82, 85), (17, 5, 54, 57), (109, 7, 55, 129), (110, 17, 57, 130), (148, 90, 64, 134), (123, 42, 58, 131), (124, 44, 60, 132), (42, 45, 61, 58), (134, 133, 62, 65), (92, 91, 65, 62), (90, 93, 63, 64), (147, 92, 62, 133), (150, 94, 71, 137), (49, 48, 68, 69), (125, 47, 67, 135), (47, 46, 66, 67), (137, 138, 73, 72), (94, 96, 70, 71), (149, 97, 73, 138), (97, 95, 72, 73), (152, 98, 79, 141), (127, 51, 75, 139), (51, 50, 74, 75), (128, 53, 77, 140), (141, 142, 81, 80), (98, 100, 78, 79), (151, 101, 81, 142), (101, 99, 80, 81), (154, 102, 89, 146), (55, 56, 84, 83), (130, 57, 85, 144), (129, 55, 83, 143), (145, 146, 89, 86), (153, 104, 87, 145), (102, 105, 86, 89), (104, 103, 88, 87), (131, 58, 92, 147), (60, 59, 93, 90), (58, 61, 91, 92), (132, 60, 90, 148), (69, 68, 95, 97), (136, 69, 97, 149), (67, 66, 96, 94), (135, 67, 94, 150), (77, 76, 99, 101), (140, 77, 101, 151), (75, 74, 100, 98), (139, 75, 98, 152), (83, 84, 103, 104), (85, 82, 105, 102), (143, 83, 104, 153), (144, 85, 102, 154), (84, 144, 154, 103), (82, 143, 153, 105), (76, 139, 152, 99), (74, 140, 151, 100), (68, 135, 150, 95), (66, 136, 149, 96), (61, 132, 148, 91), (59, 131, 147, 93), (105, 153, 145, 86), (87, 88, 146, 145), (54, 129, 143, 82), (56, 130, 144, 84), (103, 154, 146, 88), (100, 151, 142, 78), (79, 78, 142, 141), (50, 128, 140, 74), (52, 127, 139, 76), (99, 152, 141, 80), (96, 149, 138, 70), (71, 70, 138, 137), (48, 125, 135, 68), (95, 150, 137, 72), (93, 147, 133, 63), (64, 63, 133, 134), (45, 124, 132, 61), (43, 123, 131, 59), (91, 148, 134, 65), (13, 110, 130, 56), (5, 109, 129, 54), (17, 110, 127, 52), (11, 112, 126, 46), (18, 111, 125, 48), (46, 126, 136, 66), (3, 107, 123, 43), (19, 112, 124, 45), (34, 119, 121, 38), (36, 120, 122, 40), (38, 121, 122, 41), (20, 116, 119, 34), (32, 118, 120, 36), (108, 4, 161, 158), (31, 33, 118, 117), (6, 22, 115, 108), (4, 16, 160, 161), (30, 2, 157, 168), (6, 108, 158, 159), (12, 111, 128, 50), (10, 9, 163, 156), (22, 7, 109, 115), (20, 1, 107, 116), (164, 155, 114, 175), (168, 157, 106, 179), (166, 168, 179, 177), (156, 163, 174, 113), (167, 166, 177, 178), (163, 162, 173, 174), (162, 159, 170, 173), (161, 160, 171, 172), (158, 161, 172, 169), (159, 158, 169, 170), (8, 6, 159, 162), (16, 15, 165, 160), (117, 30, 168, 166), (9, 8, 162, 163), (106, 113, 182, 183), (176, 175, 190, 191), (114, 178, 196, 181), (175, 114, 181, 190), (179, 106, 183, 197), (177, 179, 197, 195), (113, 174, 189, 182), (178, 177, 195, 196), (174, 173, 188, 189), (173, 170, 185, 188), (155, 167, 178, 114), (165, 164, 175, 176), (157, 156, 113, 106), (160, 165, 176, 171), (194, 184, 187, 186), (180, 192, 190, 181), (192, 193, 191, 190), (193, 194, 186, 191), (180, 181, 196, 195), (183, 180, 195, 197), (189, 188, 194, 193), (182, 189, 193, 192), (183, 182, 192, 180), (188, 185, 184, 194), (171, 176, 191, 186), (170, 169, 184, 185), (169, 172, 187, 184), (172, 171, 186, 187)])
me_cube_001.polygons.foreach_set('use_smooth', [True] * 196)
_uv = me_cube_001.uv_layers.new(name='UVMap')
_uv.uv.foreach_set('vector', [0.8572, 0.5685, 0.8621, 0.659, 0.8142, 0.6606, 0.8275, 0.5642, 0.644, 0.3147, 0.645, 0.2427, 0.6967, 0.2622, 0.6993, 0.3333, 0.7638, 0.6512, 0.7622, 0.7199, 0.7145, 0.7226, 0.7166, 0.6511, 0.1589, 0.4469, 0.1588, 0.5185, 0.09044, 0.5152, 0.1041, 0.418, 0.3094, 0.7794, 0.3083, 0.8278, 0.2461, 0.8338, 0.2437, 0.8069, 0.5154, 0.2484, 0.4474, 0.2593, 0.4401, 0.2406, 0.4979, 0.2292, 0.6967, 0.2622, 0.645, 0.2427, 0.658, 0.231, 0.7034, 0.2417, 0.3226, 0.8207, 0.3208, 0.8739, 0.3094, 0.8596, 0.3168, 0.8207, 0.5707, 0.2072, 0.5154, 0.2484, 0.5117, 0.2241, 0.5604, 0.1977, 0.2365, 0.3279, 0.1759, 0.3207, 0.2274, 0.2695, 0.2545, 0.2735, 0.4986, 0.4472, 0.5326, 0.4411, 0.6008, 0.4954, 0.5748, 0.4996, 0.2898, 0.7764, 0.3094, 0.7794, 0.2437, 0.8069, 0.2297, 0.7838, 0.3427, 0.4292, 0.3403, 0.5005, 0.2886, 0.5214, 0.2876, 0.4465, 0.2876, 0.4465, 0.2886, 0.5214, 0.2142, 0.5566, 0.22, 0.459, 0.22, 0.459, 0.2142, 0.5566, 0.1588, 0.5185, 0.1589, 0.4469, 0.4609, 0.3528, 0.4474, 0.2593, 0.5154, 0.2484, 0.5153, 0.318, 0.5153, 0.318, 0.5154, 0.2484, 0.5707, 0.2072, 0.5762, 0.3018, 0.5762, 0.3018, 0.5707, 0.2072, 0.645, 0.2427, 0.644, 0.3147, 0.5932, 0.4332, 0.5762, 0.3018, 0.644, 0.3147, 0.654, 0.4254, 0.5326, 0.4411, 0.5153, 0.318, 0.5762, 0.3018, 0.5932, 0.4332, 0.4986, 0.4472, 0.4609, 0.3528, 0.5153, 0.318, 0.5326, 0.4411, 0.2365, 0.3279, 0.22, 0.459, 0.1589, 0.4469, 0.1759, 0.3207, 0.2971, 0.3362, 0.2876, 0.4465, 0.22, 0.459, 0.2365, 0.3279, 0.3572, 0.345, 0.3427, 0.4292, 0.2876, 0.4465, 0.2971, 0.3362, 0.1759, 0.3207, 0.1589, 0.4469, 0.1041, 0.418, 0.1418, 0.3155, 0.7631, 0.5603, 0.7638, 0.6512, 0.7166, 0.6511, 0.7143, 0.5651, 0.654, 0.4254, 0.644, 0.3147, 0.6993, 0.3333, 0.7143, 0.4179, 0.4609, 0.3528, 0.4986, 0.4472, 0.4794, 0.4538, 0.4, 0.3539, 0.5369, 0.7653, 0.5522, 0.8852, 0.5262, 0.8859, 0.4857, 0.7776, 0.1418, 0.3155, 0.1041, 0.418, 0.04295, 0.4198, 0.1225, 0.3094, 0.1759, 0.3207, 0.1418, 0.3155, 0.2043, 0.2675, 0.2274, 0.2695, 0.04295, 0.4198, 0.1041, 0.418, 0.07235, 0.4795, 0.02567, 0.4558, 0.02567, 0.4558, 0.07235, 0.4795, 0.02959, 0.5154, 0.0, 0.5033, 0.4609, 0.3528, 0.4, 0.3539, 0.3829, 0.3214, 0.4299, 0.298, 0.5522, 0.8852, 0.5867, 0.8873, 0.5737, 0.9251, 0.5547, 0.9198, 0.2001, 0.7855, 0.2297, 0.7818, 0.2162, 0.8401, 0.1913, 0.8437, 0.6668, 0.79, 0.6704, 0.7653, 0.7023, 0.7662, 0.7057, 0.7908, 0.5547, 0.9198, 0.5737, 0.9251, 0.5756, 0.976, 0.5477, 0.9763, 0.4299, 0.298, 0.3829, 0.3214, 0.3572, 0.2739, 0.3868, 0.2617, 0.1913, 0.8437, 0.2162, 0.8401, 0.2297, 0.8858, 0.2039, 0.891, 0.4979, 0.2292, 0.4401, 0.2406, 0.4153, 0.1687, 0.4589, 0.1387, 0.9546, 0.5919, 1.0, 0.5664, 0.9973, 0.5883, 0.9551, 0.5875, 0.8621, 0.659, 0.9032, 0.6584, 0.8982, 0.6777, 0.8576, 0.677, 0.09044, 0.5152, 0.1588, 0.5185, 0.1408, 0.5407, 0.08306, 0.5336, 0.9191, 0.5137, 0.8776, 0.514, 0.8843, 0.4267, 0.9256, 0.4264, 0.3226, 0.8207, 0.3207, 0.7764, 0.3278, 0.7835, 0.3225, 0.8218, 0.1588, 0.5185, 0.2142, 0.5566, 0.2035, 0.5687, 0.155, 0.5437, 0.9208, 0.509, 0.8691, 0.539, 0.8776, 0.514, 0.9191, 0.5137, 0.223, 0.5681, 0.2791, 0.5524, 0.2745, 0.6266, 0.2222, 0.6238, 0.645, 0.2427, 0.5707, 0.2072, 0.5796, 0.1985, 0.636, 0.216, 0.9218, 0.01148, 0.9687, 0.006, 0.9586, 0.03349, 0.9211, 0.03192, 0.2142, 0.5566, 0.2886, 0.5214, 0.2791, 0.5524, 0.223, 0.5681, 0.3012, 0.5361, 0.3469, 0.5234, 0.3524, 0.5758, 0.3154, 0.5893, 0.2886, 0.5214, 0.3403, 0.5005, 0.3469, 0.5234, 0.3012, 0.5361, 0.7622, 0.7199, 0.8119, 0.7221, 0.8039, 0.7413, 0.7635, 0.7387, 0.3278, 0.827, 0.3301, 0.7764, 0.3461, 0.7873, 0.3461, 0.8278, 0.9707, 0.7288, 1.0, 0.7286, 0.9981, 0.7802, 0.9796, 0.7852, 0.8576, 0.677, 0.8982, 0.6777, 0.8982, 0.7498, 0.8603, 0.7511, 0.9551, 0.5875, 0.9973, 0.5883, 0.9977, 0.6847, 0.9596, 0.6833, 0.08306, 0.5336, 0.1408, 0.5407, 0.1023, 0.631, 0.05841, 0.6027, 0.8479, 0.8892, 0.8142, 0.8892, 0.8177, 0.8721, 0.8436, 0.8722, 0.04495, 0.661, 0.08203, 0.6767, 0.06001, 0.7265, 0.035, 0.72, 0.4392, 0.09792, 0.402, 0.1135, 0.3924, 0.05597, 0.4174, 0.04948, 0.857, 0.8087, 0.8881, 0.8093, 0.8694, 0.8689, 0.8519, 0.8721, 0.6285, 0.8492, 0.5973, 0.8436, 0.6073, 0.7666, 0.6296, 0.7653, 0.155, 0.5437, 0.2035, 0.5687, 0.1751, 0.6476, 0.1224, 0.6273, 0.6231, 1.0, 0.5867, 0.9744, 0.5886, 0.8933, 0.6283, 0.9005, 0.5604, 0.1977, 0.5117, 0.2241, 0.479, 0.1418, 0.5317, 0.1222, 0.9071, 0.2526, 0.87, 0.2528, 0.8737, 0.2323, 0.9038, 0.2323, 0.512, 0.07459, 0.4687, 0.08747, 0.4621, 0.01051, 0.4902, 0.0, 0.9353, 0.3693, 0.9045, 0.3676, 0.9248, 0.2895, 0.9459, 0.2879, 0.1116, 0.6866, 0.1551, 0.6987, 0.1329, 0.7764, 0.1048, 0.7658, 0.9388, 0.1726, 0.9623, 0.1728, 0.9687, 0.2281, 0.947, 0.2323, 0.9211, 0.03192, 0.9586, 0.03349, 0.9627, 0.1033, 0.931, 0.1021, 0.636, 0.216, 0.5796, 0.1985, 0.578, 0.1422, 0.6316, 0.146, 0.03124, 0.7764, 0.07275, 0.7787, 0.07275, 0.8347, 0.03992, 0.8397, 0.6668, 0.8389, 0.7086, 0.8389, 0.7054, 0.8592, 0.6711, 0.8592, 0.6153, 0.0783, 0.5768, 0.07846, 0.5726, 0.02704, 0.6074, 0.02394, 0.04461, 0.9128, 0.06753, 0.9084, 0.07017, 0.9621, 0.05041, 0.9694, 0.2196, 0.696, 0.2582, 0.6959, 0.25, 0.7524, 0.2152, 0.7494, 0.1273, 0.8326, 0.1005, 0.8323, 0.1117, 0.7796, 0.1333, 0.7764, 0.7034, 0.2417, 0.658, 0.231, 0.6725, 0.1817, 0.7092, 0.1942, 0.1143, 0.9123, 0.07275, 0.9229, 0.08978, 0.8734, 0.1199, 0.872, 0.7635, 0.7387, 0.8039, 0.7413, 0.8013, 0.787, 0.771, 0.7871, 0.6668, 0.8806, 0.7021, 0.8807, 0.6989, 0.9016, 0.6712, 0.9016, 0.7811, 0.8362, 0.8086, 0.8345, 0.8142, 0.8891, 0.7925, 0.8949, 0.3211, 0.6323, 0.3572, 0.6298, 0.3539, 0.6864, 0.3249, 0.6868, 0.7143, 0.1447, 0.6784, 0.1424, 0.6823, 0.08928, 0.7112, 0.08949, 0.8603, 0.7511, 0.8982, 0.7498, 0.8881, 0.8093, 0.857, 0.8087, 0.4589, 0.1387, 0.4153, 0.1687, 0.402, 0.1135, 0.4392, 0.09792, 0.05841, 0.6027, 0.1023, 0.631, 0.08203, 0.6767, 0.04495, 0.661, 0.9596, 0.6833, 0.9977, 0.6847, 1.0, 0.7286, 0.9707, 0.7288, 0.1224, 0.6273, 0.1751, 0.6476, 0.1551, 0.6987, 0.1116, 0.6866, 0.9256, 0.4264, 0.8843, 0.4267, 0.9045, 0.3676, 0.9353, 0.3693, 0.5317, 0.1222, 0.479, 0.1418, 0.4687, 0.08747, 0.512, 0.07459, 0.6283, 0.9005, 0.5886, 0.8933, 0.5973, 0.8436, 0.6285, 0.8492, 0.2222, 0.6238, 0.2745, 0.6266, 0.2582, 0.6959, 0.2196, 0.696, 0.03992, 0.8397, 0.07275, 0.8347, 0.06753, 0.9084, 0.04461, 0.9128, 0.6316, 0.146, 0.578, 0.1422, 0.5768, 0.07846, 0.6153, 0.0783, 0.931, 0.1021, 0.9627, 0.1033, 0.9623, 0.1728, 0.9388, 0.1726, 0.7092, 0.1942, 0.6725, 0.1817, 0.6784, 0.1424, 0.7143, 0.1447, 0.3154, 0.5893, 0.3524, 0.5758, 0.3572, 0.6298, 0.3211, 0.6323, 0.771, 0.7871, 0.8013, 0.787, 0.8086, 0.8345, 0.7811, 0.8362, 0.1199, 0.872, 0.08978, 0.8734, 0.1005, 0.8323, 0.1273, 0.8326, 0.1498, 0.8717, 0.1199, 0.872, 0.1273, 0.8326, 0.154, 0.8335, 0.7413, 0.7907, 0.771, 0.7871, 0.7811, 0.8362, 0.755, 0.841, 0.9012, 0.104, 0.931, 0.1021, 0.9388, 0.1726, 0.9161, 0.1743, 0.01158, 0.855, 0.03992, 0.8397, 0.04461, 0.9128, 0.02185, 0.9178, 0.6668, 0.9087, 0.6283, 0.9005, 0.6285, 0.8492, 0.6588, 0.8535, 0.9654, 0.4244, 0.9256, 0.4264, 0.9353, 0.3693, 0.9659, 0.369, 0.9218, 0.681, 0.9596, 0.6833, 0.9707, 0.7288, 0.9433, 0.7289, 0.8239, 0.7545, 0.8603, 0.7511, 0.857, 0.8087, 0.8266, 0.8111, 0.755, 0.841, 0.7811, 0.8362, 0.7925, 0.8949, 0.7718, 0.8953, 0.6717, 0.8592, 0.6993, 0.8594, 0.7021, 0.8807, 0.6668, 0.8806, 0.7241, 0.7425, 0.7635, 0.7387, 0.771, 0.7871, 0.7413, 0.7907, 0.1549, 0.9179, 0.1143, 0.9123, 0.1199, 0.872, 0.1498, 0.8717, 0.154, 0.8335, 0.1273, 0.8326, 0.1333, 0.7764, 0.1549, 0.7814, 0.02185, 0.9178, 0.04461, 0.9128, 0.05041, 0.9694, 0.02876, 0.9695, 0.6714, 0.8179, 0.7056, 0.8181, 0.7086, 0.8389, 0.6668, 0.8389, 0.0, 0.8, 0.03124, 0.7764, 0.03992, 0.8397, 0.01158, 0.855, 0.884, 0.03141, 0.9211, 0.03192, 0.931, 0.1021, 0.9012, 0.104, 0.9161, 0.1743, 0.9388, 0.1726, 0.947, 0.2323, 0.927, 0.2306, 0.9659, 0.369, 0.9353, 0.3693, 0.9459, 0.2879, 0.9672, 0.2918, 0.9038, 0.2738, 0.8738, 0.2738, 0.87, 0.2528, 0.9071, 0.2526, 0.6668, 0.9921, 0.6231, 1.0, 0.6283, 0.9005, 0.6668, 0.9087, 0.6588, 0.8535, 0.6285, 0.8492, 0.6296, 0.7653, 0.649, 0.7715, 0.8266, 0.8111, 0.857, 0.8087, 0.8519, 0.8721, 0.8338, 0.869, 0.8434, 0.9069, 0.8175, 0.9069, 0.8142, 0.8892, 0.8479, 0.8892, 0.9141, 0.5852, 0.9551, 0.5875, 0.9596, 0.6833, 0.9218, 0.681, 0.8156, 0.6801, 0.8576, 0.677, 0.8603, 0.7511, 0.8239, 0.7545, 0.9433, 0.7289, 0.9707, 0.7288, 0.9796, 0.7852, 0.963, 0.7813, 0.3282, 0.874, 0.3278, 0.827, 0.3461, 0.8278, 0.3442, 0.8676, 0.7145, 0.7226, 0.7622, 0.7199, 0.7635, 0.7387, 0.7241, 0.7425, 0.87, 0.0, 0.9218, 0.01148, 0.9211, 0.03192, 0.884, 0.03141, 0.9672, 0.5353, 0.9208, 0.509, 0.9191, 0.5137, 0.9592, 0.511, 0.3208, 0.8739, 0.3226, 0.8207, 0.3225, 0.8218, 0.3278, 0.8647, 0.9592, 0.511, 0.9191, 0.5137, 0.9256, 0.4264, 0.9654, 0.4244, 0.8142, 0.6606, 0.8621, 0.659, 0.8576, 0.677, 0.8156, 0.6801, 0.9032, 0.5603, 0.9546, 0.5919, 0.9551, 0.5875, 0.9141, 0.5852, 0.1722, 0.8431, 0.1913, 0.8437, 0.2039, 0.891, 0.1762, 0.8868, 0.5363, 0.92, 0.5547, 0.9198, 0.5477, 0.9763, 0.5227, 0.972, 0.6687, 0.8179, 0.6668, 0.79, 0.7057, 0.7908, 0.7006, 0.8179, 0.1549, 0.7764, 0.2001, 0.7855, 0.1913, 0.8437, 0.1722, 0.8431, 0.5262, 0.8859, 0.5522, 0.8852, 0.5547, 0.9198, 0.5363, 0.92, 0.9643, 0.8353, 0.9643, 0.8842, 0.9032, 0.8756, 0.9113, 0.8497, 0.5867, 0.7657, 0.5867, 0.8873, 0.5522, 0.8852, 0.5369, 0.7653, 0.8142, 0.5657, 0.8132, 0.6516, 0.7638, 0.6512, 0.7631, 0.5603, 0.3572, 0.345, 0.2971, 0.3362, 0.2803, 0.2785, 0.2997, 0.2838, 0.4794, 0.4538, 0.4986, 0.4472, 0.5748, 0.4996, 0.5549, 0.5027, 0.958, 0.7852, 0.9643, 0.8353, 0.9113, 0.8497, 0.9071, 0.823, 0.3207, 0.7764, 0.3226, 0.8207, 0.3168, 0.8207, 0.3095, 0.7855, 0.5326, 0.4411, 0.5932, 0.4332, 0.6278, 0.491, 0.6008, 0.4954, 0.8132, 0.6516, 0.8119, 0.7221, 0.7622, 0.7199, 0.7638, 0.6512, 0.9032, 0.5603, 0.9032, 0.6584, 0.8621, 0.659, 0.8572, 0.5685, 0.2274, 0.2695, 0.2043, 0.2675, 0.2047, 0.1552, 0.2468, 0.1596, 0.8227, 0.2907, 0.841, 0.2913, 0.8691, 0.3977, 0.8316, 0.3969, 0.7972, 0.2899, 0.8227, 0.2907, 0.8316, 0.3969, 0.7876, 0.3961, 0.6008, 0.4954, 0.6278, 0.491, 0.6186, 0.6001, 0.5752, 0.6065, 0.7696, 0.2888, 0.7972, 0.2899, 0.7876, 0.3961, 0.7457, 0.3956, 0.6278, 0.491, 0.6505, 0.4873, 0.6604, 0.5942, 0.6186, 0.6001, 0.8095, 0.2879, 0.7838, 0.2874, 0.8349, 0.1794, 0.87, 0.1815, 0.7323, 0.2874, 0.7167, 0.2879, 0.7143, 0.177, 0.7485, 0.1769, 0.7562, 0.2873, 0.7323, 0.2874, 0.7485, 0.1769, 0.7916, 0.1778, 0.7838, 0.2874, 0.7562, 0.2873, 0.7916, 0.1778, 0.8349, 0.1794, 0.654, 0.4254, 0.7143, 0.4179, 0.6643, 0.4849, 0.6505, 0.4873, 0.2971, 0.3362, 0.2365, 0.3279, 0.2545, 0.2735, 0.2803, 0.2785, 0.3083, 0.8278, 0.3094, 0.879, 0.2364, 0.8591, 0.2461, 0.8338, 0.5932, 0.4332, 0.654, 0.4254, 0.6505, 0.4873, 0.6278, 0.491, 0.5388, 0.6121, 0.5752, 0.6065, 0.6199, 0.7648, 0.6032, 0.7653, 0.2901, 0.1666, 0.2468, 0.1596, 0.2616, 0.0003661, 0.2911, 0.001205, 0.2047, 0.1552, 0.1719, 0.1545, 0.2355, 0.0, 0.2449, 3.541e-05, 0.2468, 0.1596, 0.2047, 0.1552, 0.2449, 3.541e-05, 0.2616, 0.0003661, 0.8316, 0.3969, 0.8691, 0.3977, 0.8651, 0.5589, 0.8659, 0.5577, 0.7876, 0.3961, 0.8316, 0.3969, 0.8659, 0.5577, 0.8041, 0.5547, 0.5752, 0.6065, 0.6186, 0.6001, 0.6493, 0.7638, 0.6199, 0.7648, 0.7457, 0.3956, 0.7876, 0.3961, 0.8041, 0.5547, 0.7403, 0.5591, 0.6186, 0.6001, 0.6604, 0.5942, 0.6787, 0.7628, 0.6493, 0.7638, 0.6604, 0.5942, 0.6925, 0.5901, 0.7081, 0.7618, 0.6787, 0.7628, 0.7453, 0.2879, 0.7696, 0.2888, 0.7457, 0.3956, 0.7143, 0.3954, 0.2545, 0.2735, 0.2274, 0.2695, 0.2468, 0.1596, 0.2901, 0.1666, 0.5748, 0.4996, 0.6008, 0.4954, 0.5752, 0.6065, 0.5388, 0.6121, 0.2803, 0.2785, 0.2545, 0.2735, 0.2901, 0.1666, 0.3258, 0.1749, 0.4213, 0.9199, 0.4226, 0.9487, 0.36, 0.9163, 0.3581, 0.8875, 0.4224, 0.7653, 0.4217, 0.8014, 0.3581, 0.8299, 0.3592, 0.8136, 0.4217, 0.8014, 0.421, 0.8611, 0.3572, 0.8587, 0.3581, 0.8299, 0.421, 0.8611, 0.4213, 0.9199, 0.3581, 0.8875, 0.3572, 0.8587, 0.8039, 0.5603, 0.7388, 0.5603, 0.7403, 0.5591, 0.8041, 0.5547, 0.8651, 0.5589, 0.8039, 0.5603, 0.8041, 0.5547, 0.8659, 0.5577, 0.4843, 0.8592, 0.4848, 0.888, 0.4213, 0.9199, 0.421, 0.8611, 0.4849, 0.8304, 0.4843, 0.8592, 0.421, 0.8611, 0.4217, 0.8014, 0.4857, 0.8141, 0.4849, 0.8304, 0.4217, 0.8014, 0.4224, 0.7653, 0.4848, 0.888, 0.4857, 0.9168, 0.4226, 0.9487, 0.4213, 0.9199, 0.3258, 0.1749, 0.2901, 0.1666, 0.2911, 0.001205, 0.3205, 0.002305, 0.8349, 0.1794, 0.7916, 0.1778, 0.7869, 0.0, 0.8542, 0.007985, 0.7916, 0.1778, 0.7485, 0.1769, 0.7305, 0.001621, 0.7869, 0.0, 0.347, 0.1829, 0.3258, 0.1749, 0.3205, 0.002305, 0.3499, 0.00358])
me_cube_001.materials.append(mat_hand)
me_cube_001.use_remesh_preserve_volume = False
me_cube_001.use_remesh_preserve_attributes = False
me_cube_001.use_mirror_vertex_groups = False
me_cube_001.update()
arm_armature = bpy.data.armatures.new('Armature')  # bones are not reproduced

# ---- objects
ob_glass = bpy.data.objects.new('Glass', me_circle_001)
ob_hand = bpy.data.objects.new('Hand', arm_armature)
ob_cube = bpy.data.objects.new('Cube', me_cube_001)

# ---- transforms, parenting, visibility, modifiers, constraints
ob_glass.location = (0.0, 0.0, 0.0)
ob_glass.lineart.crease_threshold = 0.0
ob_hand.location = (0.0, 0.0, -2.86)
ob_hand.show_in_front = True
ob_hand.lineart.crease_threshold = 0.0
ob_cube.parent = ob_hand
ob_cube.matrix_parent_inverse = Matrix(((1.0, 0.0, 0.0, 0.0), (0.0, 1.0, 0.0, 0.0), (0.0, 0.0, 1.0, 2.86), (0.0, 0.0, 0.0, 1.0)))
ob_cube.location = (-0.02522, -9.212e-08, 0.6683)
ob_cube.lineart.crease_threshold = 0.0
_vg = ob_cube.vertex_groups.new(name='Bone')
for _i, _w in zip([106, 113, 114, 155, 156, 157, 158, 159, 160, 161, 162, 163, 164, 165, 166, 167, 168, 169, 170, 171, 172, 173, 174, 175, 176, 177, 178, 179, 180, 181, 182, 183, 184, 185, 186, 187, 188, 189, 190, 191, 192, 193, 194, 195, 196, 197], [0.9112, 0.9139, 0.8452, 0.09303, 0.06969, 0.08476, 0.07196, 0.06953, 0.06531, 0.06872, 0.06392, 0.05866, 0.08347, 0.07027, 0.1008, 0.09891, 0.09475, 0.859, 0.8895, 0.605, 0.7784, 0.9047, 0.9128, 0.7754, 0.604, 0.8971, 0.8794, 0.9048, 0.9965, 0.9864, 0.9931, 0.9935, 0.9778, 0.9775, 0.9689, 0.9604, 0.9866, 0.991, 0.9819, 0.9722, 0.9978, 0.9949, 0.9863, 0.9918, 0.9798, 0.986]): _vg.add([_i], _w, 'REPLACE')
_vg = ob_cube.vertex_groups.new(name='Bone.001')
for _i, _w in zip([0, 2, 4, 6, 8, 9, 10, 14, 15, 16, 22, 23, 30, 31, 106, 108, 113, 114, 115, 117, 155, 156, 157, 158, 159, 160, 161, 162, 163, 164, 165, 166, 167, 168, 169, 170, 171, 172, 173, 174, 175, 176, 177, 178, 179, 186, 187, 191], [0.06746, 0.03148, 0.1537, 0.1373, 0.1061, 0.031, 0.04144, 0.08804, 0.1025, 0.135, 0.002447, 0.006598, 0.01144, 0.05046, 0.0773, 0.1595, 0.07658, 0.1391, 0.01215, 0.03466, 0.7507, 0.8412, 0.7945, 0.8007, 0.8113, 0.8017, 0.795, 0.8438, 0.8663, 0.7746, 0.7987, 0.7466, 0.7402, 0.7627, 0.1291, 0.1001, 0.385, 0.2094, 0.08649, 0.07876, 0.2108, 0.3858, 0.08742, 0.1042, 0.08135, 0.009797, 0.02501, 0.003507]): _vg.add([_i], _w, 'REPLACE')
_vg = ob_cube.vertex_groups.new(name='Bone.002')
for _i, _w in zip([0, 2, 4, 6, 7, 8, 9, 10, 11, 12, 13, 14, 15, 16, 17, 18, 19, 20, 21, 22, 23, 24, 25, 26, 27, 28, 29, 31, 56, 108, 109, 115, 116, 155, 156, 158, 159, 160, 161, 162, 163, 164, 165], [0.06289, 0.03098, 0.6527, 0.7088, 0.08529, 0.8097, 0.8672, 0.1574, 0.08878, 0.02178, 0.09118, 0.1947, 0.6961, 0.698, 0.00261, 0.01837, 0.04368, 0.08478, 0.0654, 0.3217, 0.1873, 0.2408, 0.7064, 0.5404, 0.5918, 0.909, 0.7189, 0.006585, 0.003364, 0.6601, 0.01091, 0.2127, 0.0148, 0.02691, 0.01789, 0.1032, 0.1017, 0.1015, 0.1069, 0.08226, 0.0686, 0.06419, 0.08713]): _vg.add([_i], _w, 'REPLACE')
_vg = ob_cube.vertex_groups.new(name='Bone.018')
for _i, _w in zip([11, 12, 13, 46, 47, 50, 51, 53, 111, 125, 128], [0.09129, 0.7247, 0.06067, 0.05439, 0.1483, 0.1779, 0.053, 0.0118, 0.4834, 0.1536, 0.1884]): _vg.add([_i], _w, 'REPLACE')
_vg = ob_cube.vertex_groups.new(name='Bone.003')
for _i, _w in zip([1, 3, 11, 18, 19, 20, 21, 25, 26, 27, 42, 43, 44, 45, 46, 49, 58, 59, 60, 61, 107, 112, 116, 119, 123, 124, 126, 131, 132], [0.9371, 0.707, 0.2463, 0.04644, 0.7364, 0.06914, 0.04258, 0.02607, 0.1173, 0.04928, 0.9541, 0.8234, 0.7382, 0.9281, 0.062, 0.0805, 0.02393, 0.07384, 0.05561, 0.0359, 0.8617, 0.5117, 0.171, 0.004582, 0.8972, 0.8054, 0.1301, 0.04961, 0.03502]): _vg.add([_i], _w, 'REPLACE')
_vg = ob_cube.vertex_groups.new(name='Bone.004')
for _i, _w in zip([42, 43, 44, 45, 58, 59, 60, 61, 90, 91, 92, 93, 112, 123, 124, 131, 132, 147, 148], [0.02436, 0.1055, 0.08732, 0.01767, 0.9359, 0.8404, 0.8384, 0.9106, 0.05659, 0.0517, 0.03273, 0.05711, 0.004208, 0.07646, 0.06231, 0.9044, 0.8834, 0.01674, 0.04637]): _vg.add([_i], _w, 'REPLACE')
_vg = ob_cube.vertex_groups.new(name='Bone.005')
for _i, _w in zip([58, 59, 60, 61, 62, 63, 64, 65, 90, 91, 92, 93, 131, 132, 133, 134, 147, 148], [0.003045, 0.07925, 0.09579, 0.03813, 0.9957, 0.9928, 0.9876, 0.9945, 0.9389, 0.9456, 0.9567, 0.938, 0.03794, 0.06696, 0.998, 0.9984, 0.9644, 0.9488]): _vg.add([_i], _w, 'REPLACE')
_vg = ob_cube.vertex_groups.new(name='Bone.006')
for _i, _w in zip([3, 11, 12, 17, 18, 19, 25, 26, 27, 43, 44, 45, 46, 47, 48, 49, 50, 53, 66, 67, 68, 69, 111, 112, 124, 125, 126, 128, 135, 136], [0.09523, 0.4961, 0.09087, 0.06183, 0.7335, 0.1691, 0.05301, 0.008016, 0.0775, 0.005711, 0.1146, 0.001861, 0.7543, 0.6765, 0.8939, 0.8664, 0.01437, 0.08972, 0.05338, 0.05533, 0.0526, 0.01906, 0.2386, 0.3933, 0.107, 0.7109, 0.7786, 0.09398, 0.05035, 0.01289]): _vg.add([_i], _w, 'REPLACE')
_vg = ob_cube.vertex_groups.new(name='Bone.007')
for _i, _w in zip([46, 47, 48, 49, 66, 67, 68, 69, 94, 95, 96, 97, 112, 125, 126, 135, 136, 149, 150], [0.08691, 0.1041, 0.04301, 0.02231, 0.8569, 0.8335, 0.8936, 0.9336, 0.06132, 0.04691, 0.05546, 0.004281, 0.004952, 0.05352, 0.06435, 0.8677, 0.9262, 0.01042, 0.05253]): _vg.add([_i], _w, 'REPLACE')
_vg = ob_cube.vertex_groups.new(name='Bone.008')
for _i, _w in zip([66, 67, 68, 69, 70, 71, 72, 73, 94, 95, 96, 97, 135, 136, 137, 138, 149, 150], [0.07779, 0.09523, 0.04654, 0.004682, 0.9951, 0.9951, 0.9959, 0.998, 0.9335, 0.9482, 0.9403, 0.9716, 0.0663, 0.0225, 0.9988, 0.9995, 0.9681, 0.9433]): _vg.add([_i], _w, 'REPLACE')
_vg = ob_cube.vertex_groups.new(name='Bone.009')
for _i, _w in zip([12, 13, 17, 18, 47, 50, 51, 52, 53, 56, 57, 74, 75, 76, 77, 110, 111, 125, 127, 128, 130, 139, 140], [0.07811, 0.1151, 0.1021, 0.108, 0.002941, 0.6214, 0.6499, 0.8612, 0.7968, 0.02853, 0.002613, 0.03689, 0.05565, 0.03563, 0.01883, 0.2714, 0.221, 0.06379, 0.7517, 0.6188, 0.075, 0.05261, 0.02328]): _vg.add([_i], _w, 'REPLACE')
_vg = ob_cube.vertex_groups.new(name='Bone.010')
for _i, _w in zip([50, 51, 52, 53, 74, 75, 76, 77, 98, 99, 100, 101, 110, 111, 127, 128, 139, 140, 151, 152], [0.1273, 0.1017, 0.01863, 0.05814, 0.8652, 0.8549, 0.9216, 0.9318, 0.04046, 0.01976, 0.01951, 0.003077, 0.001217, 0.003962, 0.06908, 0.08, 0.8865, 0.9134, 0.006438, 0.03083]): _vg.add([_i], _w, 'REPLACE')
_vg = ob_cube.vertex_groups.new(name='Bone.011')
for _i, _w in zip([74, 75, 76, 77, 78, 79, 80, 81, 98, 99, 100, 101, 139, 140, 141, 142, 151, 152], [0.07409, 0.06786, 0.00683, 0.0004736, 0.9965, 0.9959, 0.9971, 0.9976, 0.9508, 0.9631, 0.9629, 0.9721, 0.0424, 0.01946, 0.9988, 0.9987, 0.97, 0.9564]): _vg.add([_i], _w, 'REPLACE')
_vg = ob_cube.vertex_groups.new(name='Bone.012')
for _i, _w in zip([4, 5, 6, 7, 8, 12, 13, 15, 16, 17, 18, 22, 23, 24, 25, 26, 29, 51, 52, 54, 55, 56, 57, 82, 83, 84, 85, 108, 109, 110, 115, 127, 129, 130, 143, 144], [0.163, 0.9472, 0.1304, 0.8452, 0.05421, 0.005268, 0.6665, 0.01316, 0.1128, 0.7819, 0.03129, 0.6295, 0.7756, 0.7097, 0.131, 0.01854, 0.2283, 0.1481, 0.06923, 0.9399, 0.7996, 0.7492, 0.8927, 0.0411, 0.121, 0.1131, 0.01804, 0.1557, 0.9428, 0.6098, 0.7428, 0.1391, 0.8927, 0.7698, 0.08556, 0.07299]): _vg.add([_i], _w, 'REPLACE')
_vg = ob_cube.vertex_groups.new(name='Bone.013')
for _i, _w in zip([7, 13, 54, 55, 56, 57, 82, 83, 84, 85, 103, 104, 105, 110, 129, 130, 143, 144, 153, 154], [0.0143, 0.01177, 0.05041, 0.1382, 0.1389, 0.06269, 0.9291, 0.756, 0.7391, 0.9366, 0.09284, 0.08702, 0.01082, 0.05209, 0.08902, 0.1235, 0.8462, 0.8332, 0.0605, 0.06789]): _vg.add([_i], _w, 'REPLACE')
_vg = ob_cube.vertex_groups.new(name='Bone.014')
for _i, _w in zip([83, 84, 85, 86, 87, 88, 89, 102, 103, 104, 105, 143, 144, 145, 146, 153, 154], [0.1149, 0.1352, 0.00353, 0.9985, 0.9807, 0.9795, 0.9976, 0.9734, 0.8922, 0.898, 0.9676, 0.06581, 0.08521, 0.9928, 0.9932, 0.9316, 0.9239]): _vg.add([_i], _w, 'REPLACE')
_vg = ob_cube.vertex_groups.new(name='Bone.015')
for _i, _w in zip([0, 2, 9, 10, 14, 15, 16, 20, 21, 26, 27, 30, 31, 33, 107, 116, 117, 119, 155, 156, 157, 164, 165, 166, 167, 168], [0.7963, 0.8794, 0.07902, 0.7724, 0.663, 0.1441, 0.02703, 0.0991, 0.06545, 0.08521, 0.08389, 0.8954, 0.8284, 0.03793, 0.02775, 0.279, 0.8847, 0.04003, 0.1081, 0.05301, 0.09803, 0.06864, 0.01686, 0.1319, 0.1292, 0.1236]): _vg.add([_i], _w, 'REPLACE')
_vg = ob_cube.vertex_groups.new(name='Bone.016')
for _i, _w in zip([0, 2, 3, 20, 21, 25, 26, 27, 30, 31, 32, 33, 34, 35, 36, 37, 107, 116, 117, 118, 119, 120], [0.04867, 0.008709, 0.08596, 0.6676, 0.7809, 0.002403, 0.1613, 0.1802, 0.04828, 0.07476, 0.9526, 0.8537, 0.07644, 0.04932, 0.004256, 0.05487, 0.01192, 0.2978, 0.05312, 0.9241, 0.05156, 0.02515]): _vg.add([_i], _w, 'REPLACE')
_vg = ob_cube.vertex_groups.new(name='Bone.017')
for _i, _w in zip([20, 21, 33, 34, 35, 36, 37, 38, 39, 40, 41, 107, 116, 118, 119, 120, 121, 122], [0.06258, 0.02412, 0.07203, 0.8855, 0.9145, 0.9714, 0.9369, 0.9854, 0.9924, 0.9976, 0.9916, 0.007268, 0.2062, 0.05252, 0.8699, 0.9601, 0.9946, 0.9978]): _vg.add([_i], _w, 'REPLACE')
_m = ob_cube.modifiers.new('Subsurf', 'SUBSURF')
_m.uv_smooth = 'PRESERVE_CORNERS'
_m.quality = 2
_m.show_only_control_edges = False
_m = ob_cube.modifiers.new('Armature', 'ARMATURE')
_m.object = ob_hand

# ---- collection membership
col_collection_1.objects.link(ob_glass)
col_collection_1.objects.link(ob_hand)
col_collection_1.objects.link(ob_cube)

# ---- scene / render settings (as saved in the file)
scene.frame_start = 1; scene.frame_end = 250; scene.frame_set(88)
scene.render.engine = 'BLENDER_EEVEE_NEXT'
scene.render.resolution_percentage = 50
scene.render.dither_intensity = 0.0
scene.cycles.use_denoising = False
scene.cycles.samples = 128
scene.cycles.sampling_pattern = 'TABULATED_SOBOL'
scene.cycles.use_adaptive_sampling = False
scene.cycles.use_light_tree = False
scene.cycles.blur_glossy = 0.0
scene.cycles.sample_clamp_indirect = 0.0
scene.view_settings.view_transform = 'Standard'
bpy.context.view_layer.update()

# ---- added for rendering (the .blend has no active camera and no usable light): camera, sun
cam_auto = bpy.data.cameras.new('AutoCamera')
cam_auto.lens = 50.0
cam_auto.sensor_width = 36.0
cam_auto.clip_end = 1000.0
ob_auto_camera = bpy.data.objects.new('AutoCamera', cam_auto)
scene.collection.objects.link(ob_auto_camera)
ob_auto_camera.location = (5.23804, -7.96637, 7.00533)
ob_auto_camera.rotation_euler = (1.09748, -7.21219e-08, 0.694738)
scene.camera = ob_auto_camera
light_auto_sun = bpy.data.lights.new('AutoSun', 'SUN')
light_auto_sun.energy = 3.0
light_auto_sun.angle = 0.0523599
ob_auto_sun = bpy.data.objects.new('AutoSun', light_auto_sun)
scene.collection.objects.link(ob_auto_sun)
ob_auto_sun.rotation_euler = (0.872665, 0.174533, 0.523599)
bpy.context.view_layer.update()
